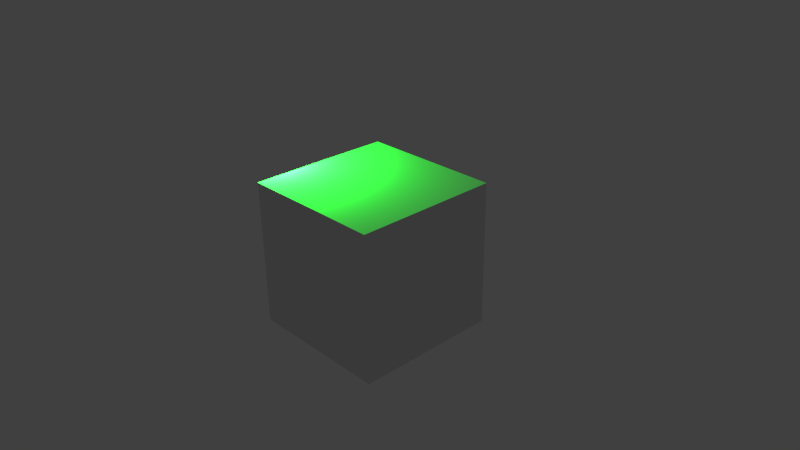 # Source: testScene.blend  (saved by Blender 2.74.0; exported with 4.5.12 LTS)
import bpy
from mathutils import Matrix  # noqa: F401  (used for matrix-valued properties, if any)

bpy.ops.wm.read_factory_settings(use_empty=True)
scene = bpy.context.scene
scene.name = 'Scene'

# ---- collections
col_collection_1 = bpy.data.collections.new('Collection 1'); scene.collection.children.link(col_collection_1)

# ---- materials (node trees are filled in below, after node groups)
mat_material_001 = bpy.data.materials.new('Material.001')
mat_material_001.alpha_threshold = 0.0
mat_material_001.use_transparent_shadow = False
mat_material_001.roughness = 0.5
mat_material_001.line_color = (0.0, 0.0, 0.0, 1.0)

# ---- material node trees

# ---- world
world_world = bpy.data.worlds.new('World'); scene.world = world_world
world_world.color = (0.05088, 0.05088, 0.05088)
world_world.use_sun_shadow = False
world_world.sun_shadow_jitter_overblur = 0.0
world_world.cycles.sampling_method = 'MANUAL'
world_world.cycles.sample_map_resolution = 256

# ---- cameras
cam_camera = bpy.data.cameras.new('Camera')
cam_camera.clip_end = 100.0
cam_camera.lens = 35.0
cam_camera.sensor_width = 32.0
cam_camera.sensor_height = 18.0
cam_camera.ortho_scale = 7.314
cam_camera.dof.focus_distance = 0.0
cam_camera.dof.aperture_fstop = 128.0

# ---- lights
light_lamp = bpy.data.lights.new('Lamp', 'POINT')
light_lamp.color = (0.01334, 1.0, 0.03155)
light_lamp.transmission_factor = 0.0
light_lamp.cutoff_distance = 30.0
light_lamp.energy = 600.0
light_lamp.shadow_buffer_clip_start = 1.001
light_lamp.shadow_soft_size = 0.1
light_lamp.shadow_maximum_resolution = 0.006
light_lamp.use_absolute_resolution = True
light_lamp.cycles.use_multiple_importance_sampling = False

# ---- meshes
me_cube = bpy.data.meshes.new('Cube')
me_cube.from_pydata([(1.0, 1.0, -1.0), (1.0, -1.0, -1.0), (-1.0, -1.0, -1.0), (-1.0, 1.0, -1.0), (1.0, 1.0, 1.0), (1.0, -1.0, 1.0), (-1.0, -1.0, 1.0), (-1.0, 1.0, 1.0)], [], [(0, 1, 2, 3), (4, 7, 6, 5), (0, 4, 5, 1), (1, 5, 6, 2), (2, 6, 7, 3), (4, 0, 3, 7)])
me_cube.materials.append(mat_material_001)
me_cube.use_remesh_preserve_volume = False
me_cube.use_remesh_preserve_attributes = False
me_cube.use_mirror_vertex_groups = False
me_cube.update()

# ---- objects
ob_cube = bpy.data.objects.new('Cube', me_cube)
ob_lamp = bpy.data.objects.new('Lamp', light_lamp)
ob_camera = bpy.data.objects.new('Camera', cam_camera)

# ---- transforms, parenting, visibility, modifiers, constraints
ob_cube.location = (0.0, 0.0, 0.0)
ob_cube.lock_rotations_4d = False
ob_cube.empty_display_type = 'ARROWS'
ob_cube.lineart.crease_threshold = 0.0
ob_lamp.location = (-1.394, -0.5259, 1.388)
ob_lamp.rotation_euler = (0.6503, 0.05522, 1.866)
ob_lamp.lock_rotations_4d = False
ob_lamp.empty_display_type = 'ARROWS'
ob_lamp.color = (0.0, 0.0, 0.0, 0.0)
ob_lamp.lineart.crease_threshold = 0.0
ob_camera.location = (7.481, -6.508, 5.344)
ob_camera.rotation_euler = (1.109, 0.01082, 0.8149)
ob_camera.lock_rotations_4d = False
ob_camera.empty_display_type = 'ARROWS'
ob_camera.color = (0.0, 0.0, 0.0, 0.0)
ob_camera.display_type = 'WIRE'
ob_camera.lineart.crease_threshold = 0.0

# ---- collection membership
col_collection_1.objects.link(ob_cube)
col_collection_1.objects.link(ob_lamp)
col_collection_1.objects.link(ob_camera)

# ---- scene / render settings (as saved in the file)
scene.camera = ob_camera
scene.frame_start = 1; scene.frame_end = 250; scene.frame_set(1)
scene.render.engine = 'BLENDER_EEVEE_NEXT'
scene.render.resolution_percentage = 50
scene.render.dither_intensity = 0.0
scene.cycles.use_denoising = False
scene.cycles.samples = 10
scene.cycles.sampling_pattern = 'TABULATED_SOBOL'
scene.cycles.light_sampling_threshold = 0.0
scene.cycles.use_adaptive_sampling = False
scene.cycles.use_light_tree = False
scene.cycles.blur_glossy = 0.0
scene.cycles.pixel_filter_type = 'GAUSSIAN'
scene.cycles.sample_clamp_indirect = 0.0
scene.view_settings.view_transform = 'Standard'
bpy.context.view_layer.update()
